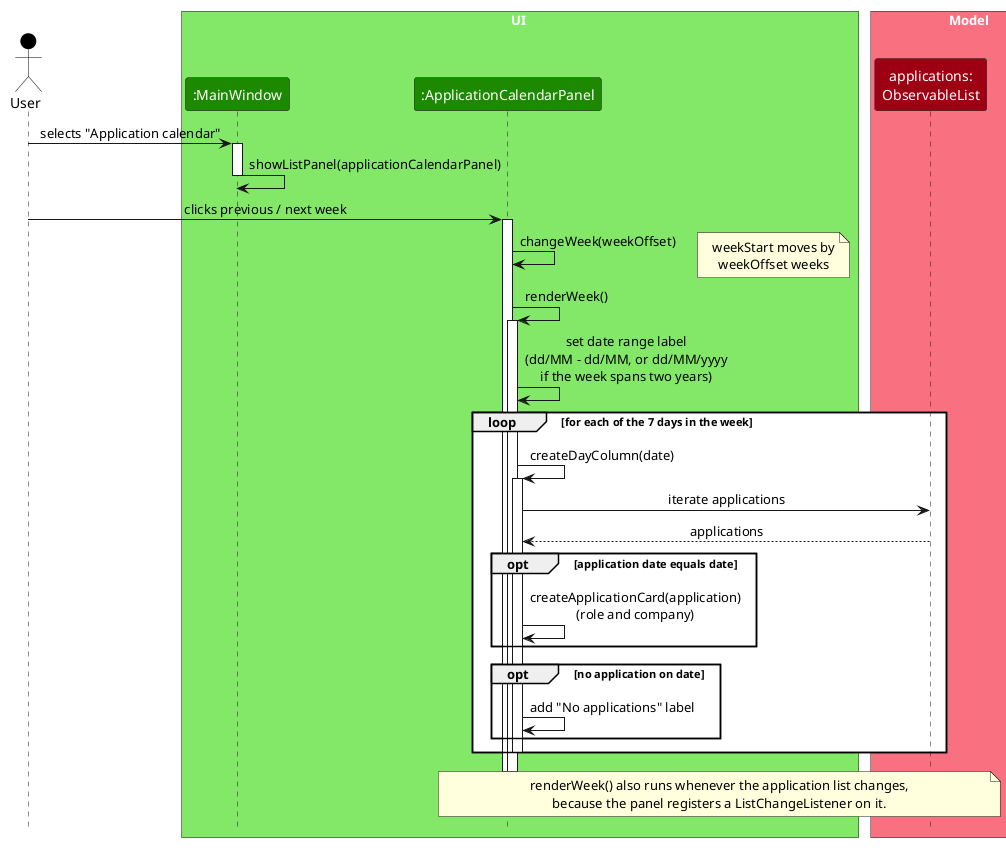

The diagram above was rendered by PlantUML. Its source (embedded in the PNG):
@startuml
!include style.puml
skinparam ArrowFontStyle plain

actor User USER_COLOR

box UI UI_COLOR_T1
participant ":MainWindow" as MainWindow UI_COLOR
participant ":ApplicationCalendarPanel" as CalendarPanel UI_COLOR
end box

box Model MODEL_COLOR_T1
participant "applications:\nObservableList" as Applications MODEL_COLOR
end box

User -> MainWindow : selects "Application calendar"
activate MainWindow
MainWindow -> MainWindow : showListPanel(applicationCalendarPanel)
deactivate MainWindow

User -> CalendarPanel : clicks previous / next week
activate CalendarPanel
CalendarPanel -> CalendarPanel : changeWeek(weekOffset)
note right: weekStart moves by\nweekOffset weeks
CalendarPanel -> CalendarPanel : renderWeek()
activate CalendarPanel
CalendarPanel -> CalendarPanel : set date range label\n(dd/MM - dd/MM, or dd/MM/yyyy\nif the week spans two years)

loop for each of the 7 days in the week
    CalendarPanel -> CalendarPanel : createDayColumn(date)
    activate CalendarPanel
    CalendarPanel -> Applications : iterate applications
    Applications --> CalendarPanel : applications
    opt application date equals date
        CalendarPanel -> CalendarPanel : createApplicationCard(application)\n(role and company)
    end
    opt no application on date
        CalendarPanel -> CalendarPanel : add "No applications" label
    end
    deactivate CalendarPanel
end
deactivate CalendarPanel
deactivate CalendarPanel

note over CalendarPanel, Applications
renderWeek() also runs whenever the application list changes,
because the panel registers a ListChangeListener on it.
end note
@enduml